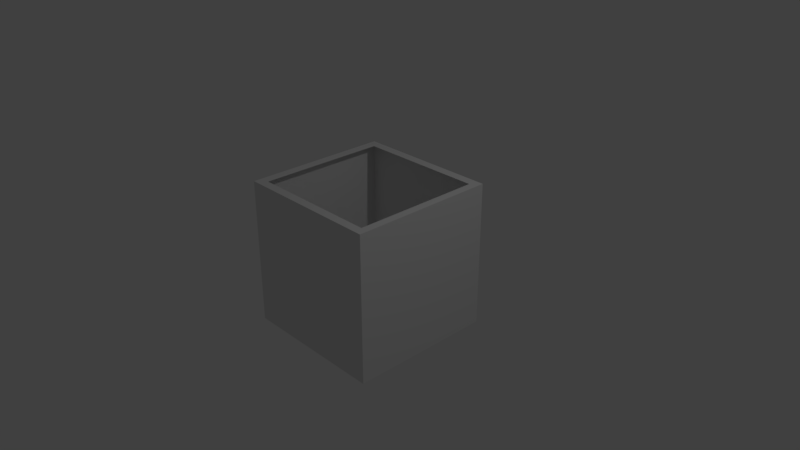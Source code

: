 # Source: Cadre.blend  (saved by Blender 2.79.0; exported with 4.5.12 LTS)
import bpy
from mathutils import Matrix  # noqa: F401  (used for matrix-valued properties, if any)

bpy.ops.wm.read_factory_settings(use_empty=True)
scene = bpy.context.scene
scene.name = 'Scene'

# ---- collections
col_collection_1 = bpy.data.collections.new('Collection 1'); scene.collection.children.link(col_collection_1)

# ---- materials (node trees are filled in below, after node groups)
mat_material = bpy.data.materials.new('Material')
mat_material.alpha_threshold = 0.0
mat_material.use_transparent_shadow = False
mat_material.roughness = 0.5
mat_material.line_color = (0.0, 0.0, 0.0, 1.0)

# ---- material node trees

# ---- world
world_world = bpy.data.worlds.new('World'); scene.world = world_world
world_world.color = (0.05088, 0.05088, 0.05088)
world_world.use_sun_shadow = False
world_world.sun_shadow_jitter_overblur = 0.0
world_world.cycles.sampling_method = 'MANUAL'

# ---- cameras
cam_camera = bpy.data.cameras.new('Camera')
cam_camera.clip_end = 100.0
cam_camera.lens = 35.0
cam_camera.sensor_width = 32.0
cam_camera.sensor_height = 18.0
cam_camera.ortho_scale = 7.314
cam_camera.dof.focus_distance = 0.0
cam_camera.dof.aperture_fstop = 128.0

# ---- lights
light_lamp = bpy.data.lights.new('Lamp', 'POINT')
light_lamp.transmission_factor = 0.0
light_lamp.cutoff_distance = 30.0
light_lamp.energy = 100.0
light_lamp.shadow_buffer_clip_start = 1.001
light_lamp.shadow_soft_size = 0.1
light_lamp.shadow_maximum_resolution = 0.006
light_lamp.use_absolute_resolution = True

# ---- meshes
me_cube = bpy.data.meshes.new('Cube')
me_cube.from_pydata([(1.0, 1.0, -1.0), (1.0, -1.0, -1.0), (-1.0, -1.0, -1.0), (-1.0, 1.0, -1.0), (1.0, 1.0, 1.0), (1.0, -1.0, 1.0), (-1.0, -1.0, 1.0), (-1.0, 1.0, 1.0), (-1.0, -1.0, -0.1238), (1.0, 1.0, -0.0387), (1.0, -1.0, -0.03871), (-1.0, 1.0, -0.1467), (0.9838, -1.0, -0.1238), (0.817, 0.8243, -1.0), (-0.8299, 0.8243, -1.0), (-0.8299, -0.8226, -1.0), (0.817, -0.8226, -1.0), (-1.0, 0.9849, -0.2198), (-1.0, -0.9806, -0.2198), (0.9794, 1.0, -0.1467), (0.817, 0.7986, -1.0), (-0.7947, -0.8226, -1.0), (0.8906, 0.8741, 1.0), (-0.8659, 0.8741, 1.0), (-0.8659, -0.8824, 1.0), (0.8906, -0.8824, 1.0), (-0.7947, 0.7987, -1.0)], [], [(0, 13, 14, 3), (4, 7, 23, 22), (0, 9, 10, 1), (1, 10, 12, 8, 2), (2, 8, 18, 17, 11, 3), (4, 9, 19, 11, 7), (8, 12, 10, 5, 6), (3, 14, 15, 21, 16, 20, 13, 0, 1, 2), (11, 17, 18, 8, 6, 7), (11, 19, 9, 0, 3), (10, 9, 4, 5), (25, 24, 23, 7, 6, 5, 4, 22), (20, 26, 21, 15, 14, 13)])
me_cube.materials.append(mat_material)
me_cube.use_remesh_preserve_volume = False
me_cube.use_remesh_preserve_attributes = False
me_cube.use_mirror_vertex_groups = False
me_cube.update()

# ---- objects
ob_cube = bpy.data.objects.new('Cube', me_cube)
ob_lamp = bpy.data.objects.new('Lamp', light_lamp)
ob_camera = bpy.data.objects.new('Camera', cam_camera)

# ---- transforms, parenting, visibility, modifiers, constraints
ob_cube.location = (0.0, 0.0, 0.0)
ob_cube.lock_rotations_4d = False
ob_cube.empty_display_type = 'ARROWS'
ob_cube.lineart.crease_threshold = 0.0
ob_lamp.location = (4.076, 1.005, 5.904)
ob_lamp.rotation_euler = (0.6503, 0.05522, 1.866)
ob_lamp.lock_rotations_4d = False
ob_lamp.empty_display_type = 'ARROWS'
ob_lamp.color = (0.0, 0.0, 0.0, 0.0)
ob_lamp.lineart.crease_threshold = 0.0
ob_camera.location = (7.481, -6.508, 5.344)
ob_camera.rotation_euler = (1.109, 0.0, 0.8149)
ob_camera.lock_rotations_4d = False
ob_camera.empty_display_type = 'ARROWS'
ob_camera.color = (0.0, 0.0, 0.0, 0.0)
ob_camera.display_type = 'WIRE'
ob_camera.lineart.crease_threshold = 0.0

# ---- collection membership
col_collection_1.objects.link(ob_cube)
col_collection_1.objects.link(ob_lamp)
col_collection_1.objects.link(ob_camera)

# ---- scene / render settings (as saved in the file)
scene.camera = ob_camera
scene.frame_start = 1; scene.frame_end = 250; scene.frame_set(25)
scene.render.engine = 'BLENDER_EEVEE_NEXT'
scene.render.resolution_percentage = 50
scene.render.dither_intensity = 0.0
scene.cycles.use_denoising = False
scene.cycles.samples = 128
scene.cycles.sampling_pattern = 'TABULATED_SOBOL'
scene.cycles.use_adaptive_sampling = False
scene.cycles.use_light_tree = False
scene.cycles.blur_glossy = 0.0
scene.cycles.sample_clamp_indirect = 0.0
scene.view_settings.view_transform = 'Standard'
bpy.context.view_layer.update()
